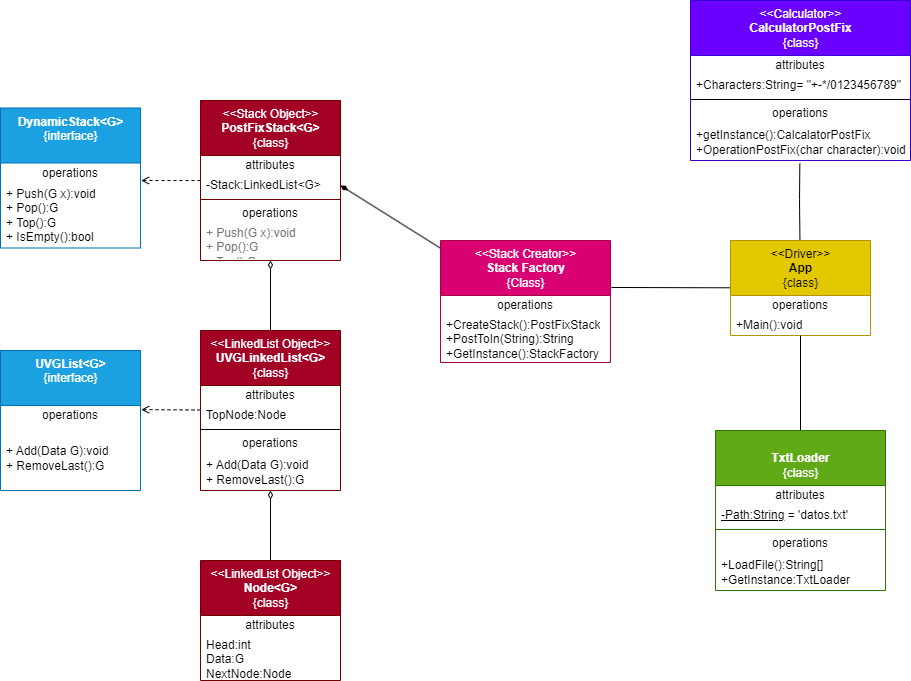

The diagram above was exported from draw.io. Its source (the exported page's mxGraphModel, read from the mxfile embedded in the PNG):
<mxGraphModel dx="1137" dy="779" grid="1" gridSize="10" guides="1" tooltips="1" connect="1" arrows="1" fold="1" page="1" pageScale="1" pageWidth="850" pageHeight="1100" math="0" shadow="0">
  <root>
    <mxCell id="0" />
    <mxCell id="1" parent="0" />
    <mxCell id="10" value="&lt;b&gt;DynamicStack&amp;lt;G&amp;gt;&lt;/b&gt;&lt;br&gt;{interface}" style="swimlane;fontStyle=0;align=center;verticalAlign=top;childLayout=stackLayout;horizontal=1;startSize=55;horizontalStack=0;resizeParent=1;resizeParentMax=0;resizeLast=0;collapsible=0;marginBottom=0;html=1;fillColor=#1ba1e2;fontColor=#ffffff;strokeColor=#006EAF;" parent="1" vertex="1">
      <mxGeometry y="107.5" width="140" height="140" as="geometry" />
    </mxCell>
    <mxCell id="11" value="operations" style="text;html=1;strokeColor=none;fillColor=none;align=center;verticalAlign=middle;spacingLeft=4;spacingRight=4;overflow=hidden;rotatable=0;points=[[0,0.5],[1,0.5]];portConstraint=eastwest;" parent="10" vertex="1">
      <mxGeometry y="55" width="140" height="20" as="geometry" />
    </mxCell>
    <mxCell id="12" value="+ Push(G x):void&lt;br&gt;+ Pop():G&lt;br&gt;+ Top():G&lt;br&gt;+ IsEmpty():bool" style="text;html=1;strokeColor=none;fillColor=none;align=left;verticalAlign=middle;spacingLeft=4;spacingRight=4;overflow=hidden;rotatable=0;points=[[0,0.5],[1,0.5]];portConstraint=eastwest;" parent="10" vertex="1">
      <mxGeometry y="75" width="140" height="65" as="geometry" />
    </mxCell>
    <mxCell id="13" style="edgeStyle=none;html=1;entryX=1.004;entryY=-0.038;entryDx=0;entryDy=0;entryPerimeter=0;dashed=1;endArrow=open;endFill=0;" parent="1" source="14" target="12" edge="1">
      <mxGeometry relative="1" as="geometry" />
    </mxCell>
    <mxCell id="57" style="edgeStyle=none;html=1;entryX=0.5;entryY=0;entryDx=0;entryDy=0;fontColor=#787878;startArrow=diamondThin;startFill=0;endArrow=none;endFill=0;" parent="1" source="14" target="28" edge="1">
      <mxGeometry relative="1" as="geometry" />
    </mxCell>
    <mxCell id="14" value="&amp;lt;&amp;lt;Stack Object&amp;gt;&amp;gt;&lt;br&gt;&lt;b&gt;PostFixStack&amp;lt;G&amp;gt;&lt;/b&gt;&lt;br&gt;{class}" style="swimlane;fontStyle=0;align=center;verticalAlign=top;childLayout=stackLayout;horizontal=1;startSize=55;horizontalStack=0;resizeParent=1;resizeParentMax=0;resizeLast=0;collapsible=0;marginBottom=0;html=1;fillColor=#a20025;fontColor=#ffffff;strokeColor=#6F0000;" parent="1" vertex="1">
      <mxGeometry x="200" y="100" width="140" height="160" as="geometry" />
    </mxCell>
    <mxCell id="15" value="attributes" style="text;html=1;strokeColor=none;fillColor=none;align=center;verticalAlign=middle;spacingLeft=4;spacingRight=4;overflow=hidden;rotatable=0;points=[[0,0.5],[1,0.5]];portConstraint=eastwest;" parent="14" vertex="1">
      <mxGeometry y="55" width="140" height="20" as="geometry" />
    </mxCell>
    <mxCell id="16" value="-Stack:LinkedList&amp;lt;G&amp;gt;" style="text;html=1;strokeColor=none;fillColor=none;align=left;verticalAlign=middle;spacingLeft=4;spacingRight=4;overflow=hidden;rotatable=0;points=[[0,0.5],[1,0.5]];portConstraint=eastwest;" parent="14" vertex="1">
      <mxGeometry y="75" width="140" height="20" as="geometry" />
    </mxCell>
    <mxCell id="17" value="" style="line;strokeWidth=1;fillColor=#a20025;align=left;verticalAlign=middle;spacingTop=-1;spacingLeft=3;spacingRight=3;rotatable=0;labelPosition=right;points=[];portConstraint=eastwest;fontColor=#ffffff;strokeColor=#6F0000;" parent="14" vertex="1">
      <mxGeometry y="95" width="140" height="8" as="geometry" />
    </mxCell>
    <mxCell id="18" value="operations" style="text;html=1;strokeColor=none;fillColor=none;align=center;verticalAlign=middle;spacingLeft=4;spacingRight=4;overflow=hidden;rotatable=0;points=[[0,0.5],[1,0.5]];portConstraint=eastwest;" parent="14" vertex="1">
      <mxGeometry y="103" width="140" height="20" as="geometry" />
    </mxCell>
    <mxCell id="19" value="&lt;font color=&quot;#787878&quot;&gt;+ Push(G x):void&lt;br&gt;+ Pop():G&lt;br&gt;+ Top():G&lt;br&gt;+ IsEmpty():bool&lt;/font&gt;" style="text;html=1;strokeColor=none;fillColor=none;align=left;verticalAlign=middle;spacingLeft=4;spacingRight=4;overflow=hidden;rotatable=0;points=[[0,0.5],[1,0.5]];portConstraint=eastwest;" parent="14" vertex="1">
      <mxGeometry y="123" width="140" height="37" as="geometry" />
    </mxCell>
    <mxCell id="48" style="edgeStyle=none;html=1;entryX=0.497;entryY=1.084;entryDx=0;entryDy=0;entryPerimeter=0;fontColor=#787878;endArrow=none;endFill=0;" parent="1" source="20" target="47" edge="1">
      <mxGeometry relative="1" as="geometry">
        <Array as="points">
          <mxPoint x="799" y="200" />
        </Array>
      </mxGeometry>
    </mxCell>
    <mxCell id="84" style="edgeStyle=none;html=1;entryX=1.005;entryY=0.385;entryDx=0;entryDy=0;entryPerimeter=0;endArrow=none;endFill=0;" parent="1" source="20" target="75" edge="1">
      <mxGeometry relative="1" as="geometry" />
    </mxCell>
    <mxCell id="20" value="&amp;lt;&amp;lt;Driver&amp;gt;&amp;gt;&lt;br&gt;&lt;b&gt;App&lt;br&gt;&lt;/b&gt;{class}" style="swimlane;fontStyle=0;align=center;verticalAlign=top;childLayout=stackLayout;horizontal=1;startSize=55;horizontalStack=0;resizeParent=1;resizeParentMax=0;resizeLast=0;collapsible=0;marginBottom=0;html=1;fillColor=#e3c800;fontColor=#000000;strokeColor=#B09500;" parent="1" vertex="1">
      <mxGeometry x="730" y="240" width="140" height="95" as="geometry" />
    </mxCell>
    <mxCell id="26" value="operations" style="text;html=1;strokeColor=none;fillColor=none;align=center;verticalAlign=middle;spacingLeft=4;spacingRight=4;overflow=hidden;rotatable=0;points=[[0,0.5],[1,0.5]];portConstraint=eastwest;" parent="20" vertex="1">
      <mxGeometry y="55" width="140" height="20" as="geometry" />
    </mxCell>
    <mxCell id="27" value="+Main():void" style="text;html=1;strokeColor=none;fillColor=none;align=left;verticalAlign=middle;spacingLeft=4;spacingRight=4;overflow=hidden;rotatable=0;points=[[0,0.5],[1,0.5]];portConstraint=eastwest;" parent="20" vertex="1">
      <mxGeometry y="75" width="140" height="20" as="geometry" />
    </mxCell>
    <mxCell id="39" style="edgeStyle=none;html=1;entryX=1.005;entryY=0.206;entryDx=0;entryDy=0;entryPerimeter=0;dashed=1;endArrow=open;endFill=0;" parent="1" source="28" target="37" edge="1">
      <mxGeometry relative="1" as="geometry">
        <mxPoint x="140" y="401.5" as="targetPoint" />
      </mxGeometry>
    </mxCell>
    <mxCell id="93" style="html=1;startArrow=diamondThin;startFill=0;endArrow=none;endFill=0;" parent="1" source="35" target="87" edge="1">
      <mxGeometry relative="1" as="geometry" />
    </mxCell>
    <mxCell id="28" value="&amp;lt;&amp;lt;LinkedList Object&amp;gt;&amp;gt;&lt;br&gt;&lt;b&gt;UVGLinkedList&amp;lt;G&amp;gt;&lt;/b&gt;&lt;br&gt;{class}" style="swimlane;fontStyle=0;align=center;verticalAlign=top;childLayout=stackLayout;horizontal=1;startSize=55;horizontalStack=0;resizeParent=1;resizeParentMax=0;resizeLast=0;collapsible=0;marginBottom=0;html=1;fillColor=#a20025;fontColor=#ffffff;strokeColor=#6F0000;" parent="1" vertex="1">
      <mxGeometry x="200" y="330" width="140" height="160" as="geometry" />
    </mxCell>
    <mxCell id="29" value="attributes" style="text;html=1;strokeColor=none;fillColor=none;align=center;verticalAlign=middle;spacingLeft=4;spacingRight=4;overflow=hidden;rotatable=0;points=[[0,0.5],[1,0.5]];portConstraint=eastwest;" parent="28" vertex="1">
      <mxGeometry y="55" width="140" height="20" as="geometry" />
    </mxCell>
    <mxCell id="30" value="TopNode:Node" style="text;html=1;strokeColor=none;fillColor=none;align=left;verticalAlign=middle;spacingLeft=4;spacingRight=4;overflow=hidden;rotatable=0;points=[[0,0.5],[1,0.5]];portConstraint=eastwest;" parent="28" vertex="1">
      <mxGeometry y="75" width="140" height="20" as="geometry" />
    </mxCell>
    <mxCell id="33" value="" style="line;strokeWidth=1;fillColor=none;align=left;verticalAlign=middle;spacingTop=-1;spacingLeft=3;spacingRight=3;rotatable=0;labelPosition=right;points=[];portConstraint=eastwest;" parent="28" vertex="1">
      <mxGeometry y="95" width="140" height="8" as="geometry" />
    </mxCell>
    <mxCell id="34" value="operations" style="text;html=1;strokeColor=none;fillColor=none;align=center;verticalAlign=middle;spacingLeft=4;spacingRight=4;overflow=hidden;rotatable=0;points=[[0,0.5],[1,0.5]];portConstraint=eastwest;" parent="28" vertex="1">
      <mxGeometry y="103" width="140" height="20" as="geometry" />
    </mxCell>
    <mxCell id="35" value="+ Add(Data G):void&lt;br&gt;+ RemoveLast():G" style="text;html=1;strokeColor=none;fillColor=none;align=left;verticalAlign=middle;spacingLeft=4;spacingRight=4;overflow=hidden;rotatable=0;points=[[0,0.5],[1,0.5]];portConstraint=eastwest;" parent="28" vertex="1">
      <mxGeometry y="123" width="140" height="37" as="geometry" />
    </mxCell>
    <mxCell id="36" value="&lt;b&gt;UVGList&amp;lt;G&amp;gt;&lt;/b&gt;&lt;br&gt;{interface}" style="swimlane;fontStyle=0;align=center;verticalAlign=top;childLayout=stackLayout;horizontal=1;startSize=55;horizontalStack=0;resizeParent=1;resizeParentMax=0;resizeLast=0;collapsible=0;marginBottom=0;html=1;fillColor=#1ba1e2;fontColor=#ffffff;strokeColor=#006EAF;" parent="1" vertex="1">
      <mxGeometry y="350" width="140" height="140" as="geometry" />
    </mxCell>
    <mxCell id="37" value="operations" style="text;html=1;strokeColor=none;fillColor=none;align=center;verticalAlign=middle;spacingLeft=4;spacingRight=4;overflow=hidden;rotatable=0;points=[[0,0.5],[1,0.5]];portConstraint=eastwest;" parent="36" vertex="1">
      <mxGeometry y="55" width="140" height="20" as="geometry" />
    </mxCell>
    <mxCell id="38" value="+ Add(Data G):void&lt;br&gt;+ RemoveLast():G&lt;span style=&quot;&quot;&gt;&lt;/span&gt;" style="text;html=1;strokeColor=none;fillColor=none;align=left;verticalAlign=middle;spacingLeft=4;spacingRight=4;overflow=hidden;rotatable=0;points=[[0,0.5],[1,0.5]];portConstraint=eastwest;" parent="36" vertex="1">
      <mxGeometry y="75" width="140" height="65" as="geometry" />
    </mxCell>
    <mxCell id="40" value="&amp;lt;&amp;lt;Calculator&amp;gt;&amp;gt;&lt;br&gt;&lt;b&gt;CalculatorPostFix&lt;/b&gt;&lt;br&gt;{class}" style="swimlane;fontStyle=0;align=center;verticalAlign=top;childLayout=stackLayout;horizontal=1;startSize=55;horizontalStack=0;resizeParent=1;resizeParentMax=0;resizeLast=0;collapsible=0;marginBottom=0;html=1;fillColor=#6a00ff;fontColor=#ffffff;strokeColor=#3700CC;" parent="1" vertex="1">
      <mxGeometry x="690" width="220" height="160" as="geometry" />
    </mxCell>
    <mxCell id="41" value="attributes" style="text;html=1;strokeColor=none;fillColor=none;align=center;verticalAlign=middle;spacingLeft=4;spacingRight=4;overflow=hidden;rotatable=0;points=[[0,0.5],[1,0.5]];portConstraint=eastwest;" parent="40" vertex="1">
      <mxGeometry y="55" width="220" height="20" as="geometry" />
    </mxCell>
    <mxCell id="42" value="+Characters:String=&amp;nbsp;&quot;+-*/0123456789&quot;" style="text;html=1;strokeColor=none;fillColor=none;align=left;verticalAlign=middle;spacingLeft=4;spacingRight=4;overflow=hidden;rotatable=0;points=[[0,0.5],[1,0.5]];portConstraint=eastwest;" parent="40" vertex="1">
      <mxGeometry y="75" width="220" height="20" as="geometry" />
    </mxCell>
    <mxCell id="45" value="" style="line;strokeWidth=1;fillColor=none;align=left;verticalAlign=middle;spacingTop=-1;spacingLeft=3;spacingRight=3;rotatable=0;labelPosition=right;points=[];portConstraint=eastwest;" parent="40" vertex="1">
      <mxGeometry y="95" width="220" height="8" as="geometry" />
    </mxCell>
    <mxCell id="46" value="operations" style="text;html=1;strokeColor=none;fillColor=none;align=center;verticalAlign=middle;spacingLeft=4;spacingRight=4;overflow=hidden;rotatable=0;points=[[0,0.5],[1,0.5]];portConstraint=eastwest;" parent="40" vertex="1">
      <mxGeometry y="103" width="220" height="20" as="geometry" />
    </mxCell>
    <mxCell id="47" value="+getInstance():CalcalatorPostFix&lt;br&gt;+OperationPostFix(char character):void" style="text;html=1;strokeColor=none;fillColor=none;align=left;verticalAlign=middle;spacingLeft=4;spacingRight=4;overflow=hidden;rotatable=0;points=[[0,0.5],[1,0.5]];portConstraint=eastwest;" parent="40" vertex="1">
      <mxGeometry y="123" width="220" height="37" as="geometry" />
    </mxCell>
    <mxCell id="55" style="edgeStyle=none;html=1;fontColor=#787878;startArrow=none;startFill=0;endArrow=none;endFill=0;" parent="1" source="49" target="27" edge="1">
      <mxGeometry relative="1" as="geometry" />
    </mxCell>
    <mxCell id="49" value="&lt;br&gt;&lt;b&gt;TxtLoader&lt;/b&gt;&lt;br&gt;{class}" style="swimlane;fontStyle=0;align=center;verticalAlign=top;childLayout=stackLayout;horizontal=1;startSize=55;horizontalStack=0;resizeParent=1;resizeParentMax=0;resizeLast=0;collapsible=0;marginBottom=0;html=1;fillColor=#60a917;fontColor=#ffffff;strokeColor=#2D7600;" parent="1" vertex="1">
      <mxGeometry x="715" y="430" width="170" height="160" as="geometry" />
    </mxCell>
    <mxCell id="50" value="attributes" style="text;html=1;strokeColor=none;fillColor=none;align=center;verticalAlign=middle;spacingLeft=4;spacingRight=4;overflow=hidden;rotatable=0;points=[[0,0.5],[1,0.5]];portConstraint=eastwest;" parent="49" vertex="1">
      <mxGeometry y="55" width="170" height="20" as="geometry" />
    </mxCell>
    <mxCell id="51" value="&lt;u&gt;-Path:String&lt;/u&gt; = 'datos.txt'" style="text;html=1;strokeColor=none;fillColor=none;align=left;verticalAlign=middle;spacingLeft=4;spacingRight=4;overflow=hidden;rotatable=0;points=[[0,0.5],[1,0.5]];portConstraint=eastwest;" parent="49" vertex="1">
      <mxGeometry y="75" width="170" height="20" as="geometry" />
    </mxCell>
    <mxCell id="52" value="" style="line;strokeWidth=1;fillColor=#60a917;align=left;verticalAlign=middle;spacingTop=-1;spacingLeft=3;spacingRight=3;rotatable=0;labelPosition=right;points=[];portConstraint=eastwest;fontColor=#ffffff;strokeColor=#2D7600;" parent="49" vertex="1">
      <mxGeometry y="95" width="170" height="8" as="geometry" />
    </mxCell>
    <mxCell id="53" value="operations" style="text;html=1;strokeColor=none;fillColor=none;align=center;verticalAlign=middle;spacingLeft=4;spacingRight=4;overflow=hidden;rotatable=0;points=[[0,0.5],[1,0.5]];portConstraint=eastwest;" parent="49" vertex="1">
      <mxGeometry y="103" width="170" height="20" as="geometry" />
    </mxCell>
    <mxCell id="54" value="+LoadFile():String[]&lt;br&gt;+GetInstance:TxtLoader" style="text;html=1;strokeColor=none;fillColor=none;align=left;verticalAlign=middle;spacingLeft=4;spacingRight=4;overflow=hidden;rotatable=0;points=[[0,0.5],[1,0.5]];portConstraint=eastwest;" parent="49" vertex="1">
      <mxGeometry y="123" width="170" height="37" as="geometry" />
    </mxCell>
    <mxCell id="85" style="edgeStyle=none;html=1;entryX=1;entryY=0.5;entryDx=0;entryDy=0;endArrow=diamondThin;endFill=1;" parent="1" source="75" target="16" edge="1">
      <mxGeometry relative="1" as="geometry" />
    </mxCell>
    <mxCell id="75" value="&amp;lt;&amp;lt;Stack Creator&amp;gt;&amp;gt;&lt;br&gt;&lt;b&gt;Stack Factory&lt;br&gt;&lt;/b&gt;{Class}" style="swimlane;fontStyle=0;align=center;verticalAlign=top;childLayout=stackLayout;horizontal=1;startSize=55;horizontalStack=0;resizeParent=1;resizeParentMax=0;resizeLast=0;collapsible=0;marginBottom=0;html=1;fillColor=#d80073;fontColor=#ffffff;strokeColor=#A50040;" parent="1" vertex="1">
      <mxGeometry x="440" y="240" width="170" height="122" as="geometry" />
    </mxCell>
    <mxCell id="81" value="operations" style="text;html=1;strokeColor=none;fillColor=none;align=center;verticalAlign=middle;spacingLeft=4;spacingRight=4;overflow=hidden;rotatable=0;points=[[0,0.5],[1,0.5]];portConstraint=eastwest;" parent="75" vertex="1">
      <mxGeometry y="55" width="170" height="20" as="geometry" />
    </mxCell>
    <mxCell id="82" value="+CreateStack():PostFixStack&lt;br&gt;+PostToIn(String):String&lt;br&gt;+GetInstance():StackFactory" style="text;html=1;strokeColor=none;fillColor=none;align=left;verticalAlign=middle;spacingLeft=4;spacingRight=4;overflow=hidden;rotatable=0;points=[[0,0.5],[1,0.5]];portConstraint=eastwest;" parent="75" vertex="1">
      <mxGeometry y="75" width="170" height="47" as="geometry" />
    </mxCell>
    <mxCell id="87" value="&amp;lt;&amp;lt;LinkedList Object&amp;gt;&amp;gt;&lt;br&gt;&lt;b&gt;Node&amp;lt;G&amp;gt;&lt;/b&gt;&lt;br&gt;{class}" style="swimlane;fontStyle=0;align=center;verticalAlign=top;childLayout=stackLayout;horizontal=1;startSize=55;horizontalStack=0;resizeParent=1;resizeParentMax=0;resizeLast=0;collapsible=0;marginBottom=0;html=1;fillColor=#a20025;fontColor=#ffffff;strokeColor=#6F0000;" parent="1" vertex="1">
      <mxGeometry x="200" y="560" width="140" height="120" as="geometry" />
    </mxCell>
    <mxCell id="88" value="attributes" style="text;html=1;strokeColor=none;fillColor=none;align=center;verticalAlign=middle;spacingLeft=4;spacingRight=4;overflow=hidden;rotatable=0;points=[[0,0.5],[1,0.5]];portConstraint=eastwest;" parent="87" vertex="1">
      <mxGeometry y="55" width="140" height="20" as="geometry" />
    </mxCell>
    <mxCell id="89" value="Head:int&lt;br&gt;Data:G&lt;br&gt;NextNode:Node" style="text;html=1;strokeColor=none;fillColor=none;align=left;verticalAlign=middle;spacingLeft=4;spacingRight=4;overflow=hidden;rotatable=0;points=[[0,0.5],[1,0.5]];portConstraint=eastwest;" parent="87" vertex="1">
      <mxGeometry y="75" width="140" height="45" as="geometry" />
    </mxCell>
  </root>
</mxGraphModel>